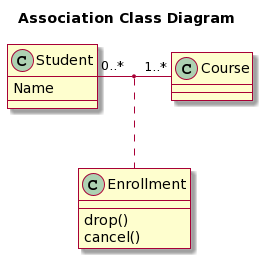

The diagram above was rendered by PlantUML. Its source (embedded in the PNG):
@startuml
skin rose

title Association Class Diagram

class Student {
  Name
}

class Enrollment {
  drop()
  cancel()
}

Student "0..*" - "1..*" Course
(Student, Course) .. Enrollment
@enduml